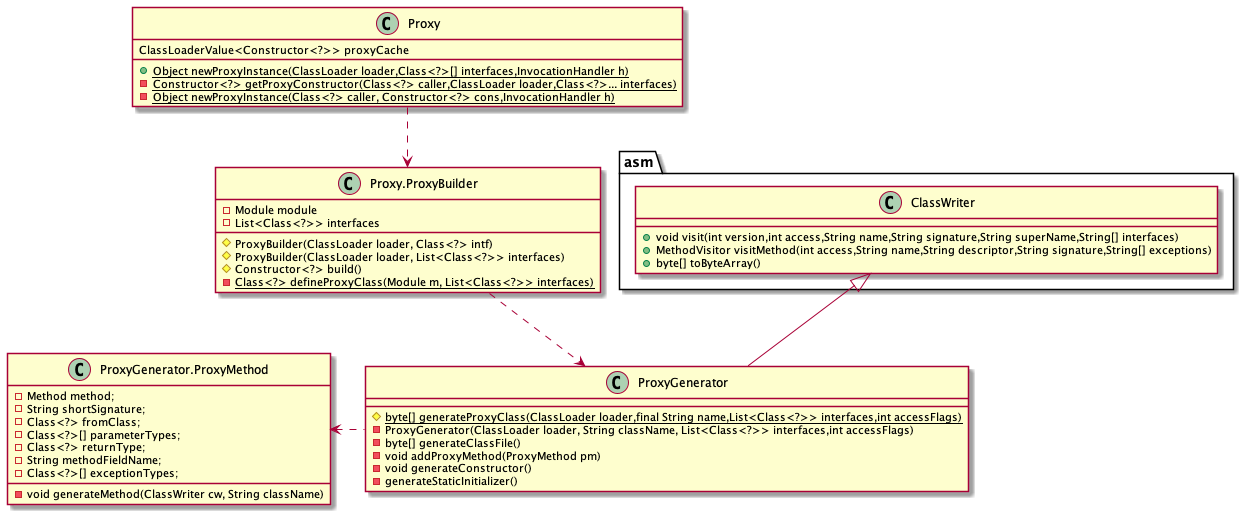

The diagram above was rendered by PlantUML. Its source (embedded in the PNG):
@startuml proxy-class

class Proxy{
    ClassLoaderValue<Constructor<?>> proxyCache

    + {static} Object newProxyInstance(ClassLoader loader,Class<?>[] interfaces,InvocationHandler h)
    - {static} Constructor<?> getProxyConstructor(Class<?> caller,ClassLoader loader,Class<?>... interfaces)
    - {static} Object newProxyInstance(Class<?> caller, Constructor<?> cons,InvocationHandler h) 
}
class Proxy.ProxyBuilder{
    - Module module
    - List<Class<?>> interfaces

    # ProxyBuilder(ClassLoader loader, Class<?> intf)
    # ProxyBuilder(ClassLoader loader, List<Class<?>> interfaces)
    # Constructor<?> build()
    - {static} Class<?> defineProxyClass(Module m, List<Class<?>> interfaces) 
}

Proxy ..> Proxy.ProxyBuilder
class ProxyGenerator extends asm.ClassWriter{
    # {static} byte[] generateProxyClass(ClassLoader loader,final String name,List<Class<?>> interfaces,int accessFlags)
    - ProxyGenerator(ClassLoader loader, String className, List<Class<?>> interfaces,int accessFlags)
    - byte[] generateClassFile()
    - void addProxyMethod(ProxyMethod pm)
    - void generateConstructor()
    - generateStaticInitializer()
}
class ProxyGenerator.ProxyMethod{
        -  Method method;
        -  String shortSignature;
        -  Class<?> fromClass;
        -  Class<?>[] parameterTypes;
        -  Class<?> returnType;
        -  String methodFieldName;
        - Class<?>[] exceptionTypes;

        - void generateMethod(ClassWriter cw, String className)
}
ProxyGenerator .left.> ProxyGenerator.ProxyMethod
Proxy.ProxyBuilder ..> ProxyGenerator
package asm{
class ClassWriter{
    + void visit(int version,int access,String name,String signature,String superName,String[] interfaces)
    + MethodVisitor visitMethod(int access,String name,String descriptor,String signature,String[] exceptions)
    + byte[] toByteArray() 
}
}
@enduml